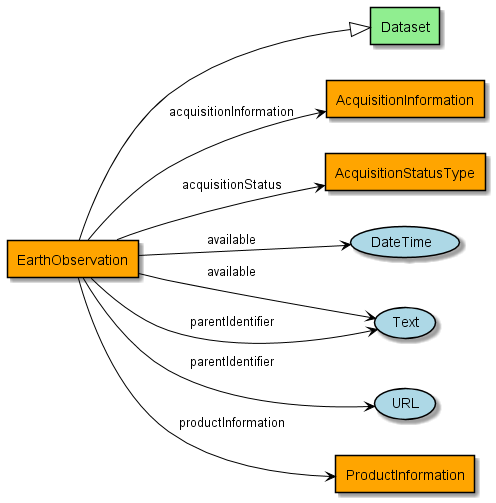

The diagram above was rendered by PlantUML. Its source (embedded in the PNG):
@startuml
!include include.iuml
Class EarthObservation #orange
Class Dataset
EarthObservation --|> Dataset
Class EarthObservation #orange
Class AcquisitionInformation #orange
EarthObservation --> AcquisitionInformation : "acquisitionInformation"
Class EarthObservation #orange
Class AcquisitionStatusType #orange
EarthObservation --> AcquisitionStatusType : "acquisitionStatus"
Class EarthObservation #orange
EarthObservation --> (DateTime) : "available"
Class EarthObservation #orange
EarthObservation --> (Text) : "available"
Class EarthObservation #orange
EarthObservation --> (Text) : "parentIdentifier"
Class EarthObservation #orange
EarthObservation --> (URL) : "parentIdentifier"
Class EarthObservation #orange
Class ProductInformation #orange
EarthObservation --> ProductInformation : "productInformation"
@enduml